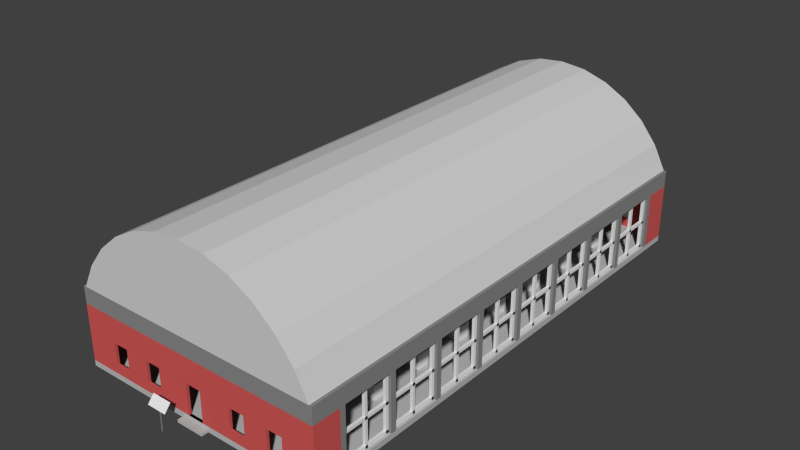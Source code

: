 # Source: gallery.blend  (saved by Blender 2.74.0; exported with 4.5.12 LTS)
import bpy
from mathutils import Matrix  # noqa: F401  (used for matrix-valued properties, if any)

bpy.ops.wm.read_factory_settings(use_empty=True)
scene = bpy.context.scene
scene.name = 'Scene'

# ---- collections
col_collection_1 = bpy.data.collections.new('Collection 1'); scene.collection.children.link(col_collection_1)

# ---- materials (node trees are filled in below, after node groups)
mat_window = bpy.data.materials.new('WINDOW')
mat_window.alpha_threshold = 0.0
mat_window.use_transparent_shadow = False
mat_window.roughness = 0.5
mat_floor = bpy.data.materials.new('FLOOR')
mat_floor.alpha_threshold = 0.0
mat_floor.use_transparent_shadow = False
mat_floor.diffuse_color = (0.4969, 0.4969, 0.4969, 1.0)
mat_floor.roughness = 0.5
mat_dark_wall = bpy.data.materials.new('DARK WALL')
mat_dark_wall.alpha_threshold = 0.0
mat_dark_wall.use_transparent_shadow = False
mat_dark_wall.diffuse_color = (0.2529, 0.2529, 0.2529, 1.0)
mat_dark_wall.roughness = 0.5
mat_white = bpy.data.materials.new('WHITE')
mat_white.alpha_threshold = 0.0
mat_white.use_transparent_shadow = False
mat_white.roughness = 0.5
mat_roof = bpy.data.materials.new('ROOF')
mat_roof.alpha_threshold = 0.0
mat_roof.use_transparent_shadow = False
mat_roof.diffuse_color = (0.6383, 0.6383, 0.6383, 1.0)
mat_roof.roughness = 0.5
mat_brick = bpy.data.materials.new('BRICK')
mat_brick.alpha_threshold = 0.0
mat_brick.use_transparent_shadow = False
mat_brick.diffuse_color = (0.6383, 0.1, 0.09394, 1.0)
mat_brick.roughness = 0.5

# ---- material node trees

# ---- world
world_world = bpy.data.worlds.new('World'); scene.world = world_world
world_world.color = (0.05088, 0.05088, 0.05088)
world_world.use_sun_shadow = False
world_world.sun_shadow_jitter_overblur = 0.0
world_world.cycles.sampling_method = 'MANUAL'
world_world.cycles.sample_map_resolution = 256

# ---- meshes
me_cube_004 = bpy.data.meshes.new('Cube.004')
me_cube_004.from_pydata([(-1.0, -0.05556, -39.0), (-1.0, -0.05556, 1.0), (-1.0, 0.05556, -39.0), (-1.0, 0.05556, 1.0), (1.0, -0.05556, -39.0), (1.0, -0.05556, 1.0), (1.0, 0.05556, -39.0), (1.0, 0.05556, 1.0), (-1.0, -1.0, -1.0), (-1.0, 1.0, -1.0), (1.0, -1.0, -1.0), (1.0, 1.0, -1.0), (-1.0, -1.0, -20.0), (-1.0, -1.0, -18.0), (-1.0, 1.0, -20.0), (-1.0, 1.0, -18.0), (1.0, -1.0, -20.0), (1.0, -1.0, -18.0), (1.0, 1.0, -20.0), (1.0, 1.0, -18.0), (-1.0, -1.0, -39.0), (-1.0, -1.0, -37.0), (-1.0, 1.0, -39.0), (-1.0, 1.0, -37.0), (1.0, -1.0, -39.0), (1.0, -1.0, -37.0), (1.0, 1.0, -39.0), (1.0, 1.0, -37.0), (-1.0, 0.8889, -39.0), (-1.0, 0.8889, 1.0), (-1.0, 1.0, 1.0), (1.0, 0.8889, -39.0), (1.0, 0.8889, 1.0), (1.0, 1.0, 1.0), (-1.0, -1.0, 1.0), (-1.0, -0.8889, -39.0), (-1.0, -0.8889, 1.0), (1.0, -1.0, 1.0), (1.0, -0.8889, -39.0), (1.0, -0.8889, 1.0), (-1.0, -2.278, -39.0), (-1.0, -2.278, 1.0), (-1.0, -2.166, -39.0), (-1.0, -2.166, 1.0), (1.0, -2.278, -39.0), (1.0, -2.278, 1.0), (1.0, -2.166, -39.0), (1.0, -2.166, 1.0), (-1.0, -3.222, -1.0), (-1.0, -1.222, -1.0), (1.0, -3.222, -1.0), (1.0, -1.222, -1.0), (-1.0, -3.222, -20.0), (-1.0, -3.222, -18.0), (-1.0, -1.222, -20.0), (-1.0, -1.222, -18.0), (1.0, -3.222, -20.0), (1.0, -3.222, -18.0), (1.0, -1.222, -20.0), (1.0, -1.222, -18.0), (-1.0, -3.222, -39.0), (-1.0, -3.222, -37.0), (-1.0, -1.222, -39.0), (-1.0, -1.222, -37.0), (1.0, -3.222, -39.0), (1.0, -3.222, -37.0), (1.0, -1.222, -39.0), (1.0, -1.222, -37.0), (-1.0, -1.333, -39.0), (-1.0, -1.333, 1.0), (-1.0, -1.222, 1.0), (1.0, -1.333, -39.0), (1.0, -1.333, 1.0), (1.0, -1.222, 1.0), (-1.0, -3.222, 1.0), (-1.0, -3.111, -39.0), (-1.0, -3.111, 1.0), (1.0, -3.222, 1.0), (1.0, -3.111, -39.0), (1.0, -3.111, 1.0), (-1.0, -4.5, -39.0), (-1.0, -4.5, 1.0), (-1.0, -4.388, -39.0), (-1.0, -4.388, 1.0), (1.0, -4.5, -39.0), (1.0, -4.5, 1.0), (1.0, -4.388, -39.0), (1.0, -4.388, 1.0), (-1.0, -5.444, -1.0), (-1.0, -3.444, -1.0), (1.0, -5.444, -1.0), (1.0, -3.444, -1.0), (-1.0, -5.444, -20.0), (-1.0, -5.444, -18.0), (-1.0, -3.444, -20.0), (-1.0, -3.444, -18.0), (1.0, -5.444, -20.0), (1.0, -5.444, -18.0), (1.0, -3.444, -20.0), (1.0, -3.444, -18.0), (-1.0, -5.444, -39.0), (-1.0, -5.444, -37.0), (-1.0, -3.444, -39.0), (-1.0, -3.444, -37.0), (1.0, -5.444, -39.0), (1.0, -5.444, -37.0), (1.0, -3.444, -39.0), (1.0, -3.444, -37.0), (-1.0, -3.555, -39.0), (-1.0, -3.555, 1.0), (-1.0, -3.444, 1.0), (1.0, -3.555, -39.0), (1.0, -3.555, 1.0), (1.0, -3.444, 1.0), (-1.0, -5.444, 1.0), (-1.0, -5.333, -39.0), (-1.0, -5.333, 1.0), (1.0, -5.444, 1.0), (1.0, -5.333, -39.0), (1.0, -5.333, 1.0), (-1.0, -6.722, -39.0), (-1.0, -6.722, 1.0), (-1.0, -6.61, -39.0), (-1.0, -6.61, 1.0), (1.0, -6.722, -39.0), (1.0, -6.722, 1.0), (1.0, -6.61, -39.0), (1.0, -6.61, 1.0), (-1.0, -7.666, -1.0), (-1.0, -5.666, -1.0), (1.0, -7.666, -1.0), (1.0, -5.666, -1.0), (-1.0, -7.666, -20.0), (-1.0, -7.666, -18.0), (-1.0, -5.666, -20.0), (-1.0, -5.666, -18.0), (1.0, -7.666, -20.0), (1.0, -7.666, -18.0), (1.0, -5.666, -20.0), (1.0, -5.666, -18.0), (-1.0, -7.666, -39.0), (-1.0, -7.666, -37.0), (-1.0, -5.666, -39.0), (-1.0, -5.666, -37.0), (1.0, -7.666, -39.0), (1.0, -7.666, -37.0), (1.0, -5.666, -39.0), (1.0, -5.666, -37.0), (-1.0, -5.777, -39.0), (-1.0, -5.777, 1.0), (-1.0, -5.666, 1.0), (1.0, -5.777, -39.0), (1.0, -5.777, 1.0), (1.0, -5.666, 1.0), (-1.0, -7.666, 1.0), (-1.0, -7.555, -39.0), (-1.0, -7.555, 1.0), (1.0, -7.666, 1.0), (1.0, -7.555, -39.0), (1.0, -7.555, 1.0), (-1.0, -8.944, -39.0), (-1.0, -8.944, 1.0), (-1.0, -8.832, -39.0), (-1.0, -8.832, 1.0), (1.0, -8.944, -39.0), (1.0, -8.944, 1.0), (1.0, -8.832, -39.0), (1.0, -8.832, 1.0), (-1.0, -9.888, -1.0), (-1.0, -7.888, -1.0), (1.0, -9.888, -1.0), (1.0, -7.888, -1.0), (-1.0, -9.888, -20.0), (-1.0, -9.888, -18.0), (-1.0, -7.888, -20.0), (-1.0, -7.888, -18.0), (1.0, -9.888, -20.0), (1.0, -9.888, -18.0), (1.0, -7.888, -20.0), (1.0, -7.888, -18.0), (-1.0, -9.888, -39.0), (-1.0, -9.888, -37.0), (-1.0, -7.888, -39.0), (-1.0, -7.888, -37.0), (1.0, -9.888, -39.0), (1.0, -9.888, -37.0), (1.0, -7.888, -39.0), (1.0, -7.888, -37.0), (-1.0, -7.999, -39.0), (-1.0, -7.999, 1.0), (-1.0, -7.888, 1.0), (1.0, -7.999, -39.0), (1.0, -7.999, 1.0), (1.0, -7.888, 1.0), (-1.0, -9.888, 1.0), (-1.0, -9.777, -39.0), (-1.0, -9.777, 1.0), (1.0, -9.888, 1.0), (1.0, -9.777, -39.0), (1.0, -9.777, 1.0), (-1.0, -11.17, -39.0), (-1.0, -11.17, 1.0), (-1.0, -11.05, -39.0), (-1.0, -11.05, 1.0), (1.0, -11.17, -39.0), (1.0, -11.17, 1.0), (1.0, -11.05, -39.0), (1.0, -11.05, 1.0), (-1.0, -12.11, -1.0), (-1.0, -10.11, -1.0), (1.0, -12.11, -1.0), (1.0, -10.11, -1.0), (-1.0, -12.11, -20.0), (-1.0, -12.11, -18.0), (-1.0, -10.11, -20.0), (-1.0, -10.11, -18.0), (1.0, -12.11, -20.0), (1.0, -12.11, -18.0), (1.0, -10.11, -20.0), (1.0, -10.11, -18.0), (-1.0, -12.11, -39.0), (-1.0, -12.11, -37.0), (-1.0, -10.11, -39.0), (-1.0, -10.11, -37.0), (1.0, -12.11, -39.0), (1.0, -12.11, -37.0), (1.0, -10.11, -39.0), (1.0, -10.11, -37.0), (-1.0, -10.22, -39.0), (-1.0, -10.22, 1.0), (-1.0, -10.11, 1.0), (1.0, -10.22, -39.0), (1.0, -10.22, 1.0), (1.0, -10.11, 1.0), (-1.0, -12.11, 1.0), (-1.0, -12.0, -39.0), (-1.0, -12.0, 1.0), (1.0, -12.11, 1.0), (1.0, -12.0, -39.0), (1.0, -12.0, 1.0), (-1.0, -13.39, -39.0), (-1.0, -13.39, 1.0), (-1.0, -13.28, -39.0), (-1.0, -13.28, 1.0), (1.0, -13.39, -39.0), (1.0, -13.39, 1.0), (1.0, -13.28, -39.0), (1.0, -13.28, 1.0), (-1.0, -14.33, -1.0), (-1.0, -12.33, -1.0), (1.0, -14.33, -1.0), (1.0, -12.33, -1.0), (-1.0, -14.33, -20.0), (-1.0, -14.33, -18.0), (-1.0, -12.33, -20.0), (-1.0, -12.33, -18.0), (1.0, -14.33, -20.0), (1.0, -14.33, -18.0), (1.0, -12.33, -20.0), (1.0, -12.33, -18.0), (-1.0, -14.33, -39.0), (-1.0, -14.33, -37.0), (-1.0, -12.33, -39.0), (-1.0, -12.33, -37.0), (1.0, -14.33, -39.0), (1.0, -14.33, -37.0), (1.0, -12.33, -39.0), (1.0, -12.33, -37.0), (-1.0, -12.44, -39.0), (-1.0, -12.44, 1.0), (-1.0, -12.33, 1.0), (1.0, -12.44, -39.0), (1.0, -12.44, 1.0), (1.0, -12.33, 1.0), (-1.0, -14.33, 1.0), (-1.0, -14.22, -39.0), (-1.0, -14.22, 1.0), (1.0, -14.33, 1.0), (1.0, -14.22, -39.0), (1.0, -14.22, 1.0), (-1.0, -15.61, -39.0), (-1.0, -15.61, 1.0), (-1.0, -15.5, -39.0), (-1.0, -15.5, 1.0), (1.0, -15.61, -39.0), (1.0, -15.61, 1.0), (1.0, -15.5, -39.0), (1.0, -15.5, 1.0), (-1.0, -16.55, -1.0), (-1.0, -14.55, -1.0), (1.0, -16.55, -1.0), (1.0, -14.55, -1.0), (-1.0, -16.55, -20.0), (-1.0, -16.55, -18.0), (-1.0, -14.55, -20.0), (-1.0, -14.55, -18.0), (1.0, -16.55, -20.0), (1.0, -16.55, -18.0), (1.0, -14.55, -20.0), (1.0, -14.55, -18.0), (-1.0, -16.55, -39.0), (-1.0, -16.55, -37.0), (-1.0, -14.55, -39.0), (-1.0, -14.55, -37.0), (1.0, -16.55, -39.0), (1.0, -16.55, -37.0), (1.0, -14.55, -39.0), (1.0, -14.55, -37.0), (-1.0, -14.67, -39.0), (-1.0, -14.67, 1.0), (-1.0, -14.55, 1.0), (1.0, -14.67, -39.0), (1.0, -14.67, 1.0), (1.0, -14.55, 1.0), (-1.0, -16.55, 1.0), (-1.0, -16.44, -39.0), (-1.0, -16.44, 1.0), (1.0, -16.55, 1.0), (1.0, -16.44, -39.0), (1.0, -16.44, 1.0)], [], [(1, 3, 2, 0), (3, 7, 6, 2), (7, 5, 4, 6), (5, 1, 0, 4), (0, 2, 6, 4), (5, 7, 3, 1), (8, 9, 11, 10), (13, 15, 14, 12), (15, 19, 18, 14), (19, 17, 16, 18), (17, 13, 12, 16), (12, 14, 18, 16), (17, 19, 15, 13), (21, 23, 22, 20), (23, 27, 26, 22), (27, 25, 24, 26), (25, 21, 20, 24), (20, 22, 26, 24), (25, 27, 23, 21), (32, 29, 28, 31), (32, 33, 30, 29), (36, 39, 38, 35), (37, 39, 36, 34), (34, 30, 9, 8), (30, 33, 11, 9), (33, 37, 10, 11), (37, 34, 8, 10), (37, 33, 30, 34), (29, 30, 22, 28), (30, 33, 26, 22), (33, 32, 31, 26), (28, 22, 26, 31), (34, 36, 35, 20), (39, 37, 24, 38), (37, 34, 20, 24), (20, 35, 38, 24), (41, 43, 42, 40), (43, 47, 46, 42), (47, 45, 44, 46), (45, 41, 40, 44), (40, 42, 46, 44), (45, 47, 43, 41), (48, 49, 51, 50), (53, 55, 54, 52), (55, 59, 58, 54), (59, 57, 56, 58), (57, 53, 52, 56), (52, 54, 58, 56), (57, 59, 55, 53), (61, 63, 62, 60), (63, 67, 66, 62), (67, 65, 64, 66), (65, 61, 60, 64), (60, 62, 66, 64), (65, 67, 63, 61), (72, 69, 68, 71), (72, 73, 70, 69), (76, 79, 78, 75), (77, 79, 76, 74), (74, 70, 49, 48), (70, 73, 51, 49), (73, 77, 50, 51), (77, 74, 48, 50), (77, 73, 70, 74), (69, 70, 62, 68), (70, 73, 66, 62), (73, 72, 71, 66), (68, 62, 66, 71), (74, 76, 75, 60), (79, 77, 64, 78), (77, 74, 60, 64), (60, 75, 78, 64), (81, 83, 82, 80), (83, 87, 86, 82), (87, 85, 84, 86), (85, 81, 80, 84), (80, 82, 86, 84), (85, 87, 83, 81), (88, 89, 91, 90), (93, 95, 94, 92), (95, 99, 98, 94), (99, 97, 96, 98), (97, 93, 92, 96), (92, 94, 98, 96), (97, 99, 95, 93), (101, 103, 102, 100), (103, 107, 106, 102), (107, 105, 104, 106), (105, 101, 100, 104), (100, 102, 106, 104), (105, 107, 103, 101), (112, 109, 108, 111), (112, 113, 110, 109), (116, 119, 118, 115), (117, 119, 116, 114), (114, 110, 89, 88), (110, 113, 91, 89), (113, 117, 90, 91), (117, 114, 88, 90), (117, 113, 110, 114), (109, 110, 102, 108), (110, 113, 106, 102), (113, 112, 111, 106), (108, 102, 106, 111), (114, 116, 115, 100), (119, 117, 104, 118), (117, 114, 100, 104), (100, 115, 118, 104), (121, 123, 122, 120), (123, 127, 126, 122), (127, 125, 124, 126), (125, 121, 120, 124), (120, 122, 126, 124), (125, 127, 123, 121), (128, 129, 131, 130), (133, 135, 134, 132), (135, 139, 138, 134), (139, 137, 136, 138), (137, 133, 132, 136), (132, 134, 138, 136), (137, 139, 135, 133), (141, 143, 142, 140), (143, 147, 146, 142), (147, 145, 144, 146), (145, 141, 140, 144), (140, 142, 146, 144), (145, 147, 143, 141), (152, 149, 148, 151), (152, 153, 150, 149), (156, 159, 158, 155), (157, 159, 156, 154), (154, 150, 129, 128), (150, 153, 131, 129), (153, 157, 130, 131), (157, 154, 128, 130), (157, 153, 150, 154), (149, 150, 142, 148), (150, 153, 146, 142), (153, 152, 151, 146), (148, 142, 146, 151), (154, 156, 155, 140), (159, 157, 144, 158), (157, 154, 140, 144), (140, 155, 158, 144), (161, 163, 162, 160), (163, 167, 166, 162), (167, 165, 164, 166), (165, 161, 160, 164), (160, 162, 166, 164), (165, 167, 163, 161), (168, 169, 171, 170), (173, 175, 174, 172), (175, 179, 178, 174), (179, 177, 176, 178), (177, 173, 172, 176), (172, 174, 178, 176), (177, 179, 175, 173), (181, 183, 182, 180), (183, 187, 186, 182), (187, 185, 184, 186), (185, 181, 180, 184), (180, 182, 186, 184), (185, 187, 183, 181), (192, 189, 188, 191), (192, 193, 190, 189), (196, 199, 198, 195), (197, 199, 196, 194), (194, 190, 169, 168), (190, 193, 171, 169), (193, 197, 170, 171), (197, 194, 168, 170), (197, 193, 190, 194), (189, 190, 182, 188), (190, 193, 186, 182), (193, 192, 191, 186), (188, 182, 186, 191), (194, 196, 195, 180), (199, 197, 184, 198), (197, 194, 180, 184), (180, 195, 198, 184), (201, 203, 202, 200), (203, 207, 206, 202), (207, 205, 204, 206), (205, 201, 200, 204), (200, 202, 206, 204), (205, 207, 203, 201), (208, 209, 211, 210), (213, 215, 214, 212), (215, 219, 218, 214), (219, 217, 216, 218), (217, 213, 212, 216), (212, 214, 218, 216), (217, 219, 215, 213), (221, 223, 222, 220), (223, 227, 226, 222), (227, 225, 224, 226), (225, 221, 220, 224), (220, 222, 226, 224), (225, 227, 223, 221), (232, 229, 228, 231), (232, 233, 230, 229), (236, 239, 238, 235), (237, 239, 236, 234), (234, 230, 209, 208), (230, 233, 211, 209), (233, 237, 210, 211), (237, 234, 208, 210), (237, 233, 230, 234), (229, 230, 222, 228), (230, 233, 226, 222), (233, 232, 231, 226), (228, 222, 226, 231), (234, 236, 235, 220), (239, 237, 224, 238), (237, 234, 220, 224), (220, 235, 238, 224), (241, 243, 242, 240), (243, 247, 246, 242), (247, 245, 244, 246), (245, 241, 240, 244), (240, 242, 246, 244), (245, 247, 243, 241), (248, 249, 251, 250), (253, 255, 254, 252), (255, 259, 258, 254), (259, 257, 256, 258), (257, 253, 252, 256), (252, 254, 258, 256), (257, 259, 255, 253), (261, 263, 262, 260), (263, 267, 266, 262), (267, 265, 264, 266), (265, 261, 260, 264), (260, 262, 266, 264), (265, 267, 263, 261), (272, 269, 268, 271), (272, 273, 270, 269), (276, 279, 278, 275), (277, 279, 276, 274), (274, 270, 249, 248), (270, 273, 251, 249), (273, 277, 250, 251), (277, 274, 248, 250), (277, 273, 270, 274), (269, 270, 262, 268), (270, 273, 266, 262), (273, 272, 271, 266), (268, 262, 266, 271), (274, 276, 275, 260), (279, 277, 264, 278), (277, 274, 260, 264), (260, 275, 278, 264), (281, 283, 282, 280), (283, 287, 286, 282), (287, 285, 284, 286), (285, 281, 280, 284), (280, 282, 286, 284), (285, 287, 283, 281), (288, 289, 291, 290), (293, 295, 294, 292), (295, 299, 298, 294), (299, 297, 296, 298), (297, 293, 292, 296), (292, 294, 298, 296), (297, 299, 295, 293), (301, 303, 302, 300), (303, 307, 306, 302), (307, 305, 304, 306), (305, 301, 300, 304), (300, 302, 306, 304), (305, 307, 303, 301), (312, 309, 308, 311), (312, 313, 310, 309), (316, 319, 318, 315), (317, 319, 316, 314), (314, 310, 289, 288), (310, 313, 291, 289), (313, 317, 290, 291), (317, 314, 288, 290), (317, 313, 310, 314), (309, 310, 302, 308), (310, 313, 306, 302), (313, 312, 311, 306), (308, 302, 306, 311), (314, 316, 315, 300), (319, 317, 304, 318), (317, 314, 300, 304), (300, 315, 318, 304)])
me_cube_004.materials.append(mat_window)
me_cube_004.use_remesh_preserve_volume = False
me_cube_004.use_remesh_preserve_attributes = False
me_cube_004.use_mirror_vertex_groups = False
me_cube_004.update()
me_cube_003 = bpy.data.meshes.new('Cube.003')
me_cube_003.from_pydata([(-1.0, -1.0, -1.0), (-1.0, -1.0, 1.0), (-1.0, 1.0, -1.0), (-1.0, 1.0, 1.0), (1.0, -1.0, -1.0), (1.0, -1.0, 1.0), (1.0, 1.0, -1.0), (1.0, 1.0, 1.0)], [], [(1, 3, 2, 0), (3, 7, 6, 2), (7, 5, 4, 6), (5, 1, 0, 4), (0, 2, 6, 4), (5, 7, 3, 1)])
me_cube_003.materials.append(mat_floor)
me_cube_003.use_remesh_preserve_volume = False
me_cube_003.use_remesh_preserve_attributes = False
me_cube_003.use_mirror_vertex_groups = False
me_cube_003.update()
me_cube_002 = bpy.data.meshes.new('Cube.002')
me_cube_002.from_pydata([(-1.0, -1.0, -1.0), (-1.0, -1.0, 1.0), (-1.0, 1.0, -1.0), (-1.0, 1.0, 1.0), (1.0, -1.0, -1.0), (1.0, -1.0, 1.0), (1.0, 1.0, -1.0), (1.0, 1.0, 1.0)], [], [(1, 3, 2, 0), (3, 7, 6, 2), (7, 5, 4, 6), (5, 1, 0, 4), (0, 2, 6, 4), (5, 7, 3, 1)])
me_cube_002.materials.append(mat_floor)
me_cube_002.use_remesh_preserve_volume = False
me_cube_002.use_remesh_preserve_attributes = False
me_cube_002.use_mirror_vertex_groups = False
me_cube_002.update()
me_cube = bpy.data.meshes.new('Cube')
me_cube.from_pydata([(-28.8, -8.95, 0.6178), (-28.8, -9.563, 0.6307), (-28.8, 9.563, 1.169), (-28.8, 8.95, 1.182), (28.8, -8.95, 0.6178), (28.8, -9.562, 0.6307), (28.8, 9.563, 1.169), (28.8, 8.95, 1.182), (-1.0, 1.0, 0.9142), (-1.0, 1.0, -1.0), (-1.0, -0.9999, -1.0), (-1.0, -0.9999, 0.8547), (1.0, 1.0, 0.9142), (1.0, 1.0, -1.0), (1.0, -0.9999, -1.0), (1.0, -0.9999, 0.8547)], [], [(1, 3, 2, 0), (3, 7, 6, 2), (7, 5, 4, 6), (5, 1, 0, 4), (0, 2, 6, 4), (5, 7, 3, 1), (8, 9, 10, 11), (12, 13, 9, 8), (10, 9, 13, 14), (11, 10, 14, 15), (15, 14, 13, 12), (8, 11, 15, 12)])
me_cube.polygons.foreach_set('material_index', [1, 1, 1, 1, 1, 1, 0, 0, 0, 0, 0, 0])
me_cube.materials.append(mat_dark_wall)
me_cube.materials.append(mat_white)
me_cube.use_remesh_preserve_volume = False
me_cube.use_remesh_preserve_attributes = False
me_cube.use_mirror_vertex_groups = False
me_cube.update()
me_cube_001 = bpy.data.meshes.new('Cube.001')
me_cube_001.from_pydata([(-1.0, -1.0, -1.0), (-1.0, -1.0, 1.0), (-1.0, 1.0, -1.0), (-1.0, 1.0, 1.0), (1.0, -1.0, -1.0), (1.0, -1.0, 1.0), (1.0, 1.0, -1.0), (1.0, 1.0, 1.0)], [], [(1, 3, 2, 0), (3, 7, 6, 2), (7, 5, 4, 6), (5, 1, 0, 4), (0, 2, 6, 4), (5, 7, 3, 1)])
me_cube_001.materials.append(mat_floor)
me_cube_001.use_remesh_preserve_volume = False
me_cube_001.use_remesh_preserve_attributes = False
me_cube_001.use_mirror_vertex_groups = False
me_cube_001.update()
me_cylinder = bpy.data.meshes.new('Cylinder')
me_cylinder.from_pydata([(0.0, 1.0, -1.0), (0.0, 1.0, 1.0), (0.1951, 0.9808, -1.0), (0.1951, 0.9808, 1.0), (0.3827, 0.9239, -1.0), (0.3827, 0.9239, 1.0), (0.5556, 0.8315, -1.0), (0.5556, 0.8315, 1.0), (0.7071, 0.7071, -1.0), (0.7071, 0.7071, 1.0), (0.8315, 0.5556, -1.0), (0.8315, 0.5556, 1.0), (0.9239, 0.3827, -1.0), (0.9239, 0.3827, 1.0), (-0.9239, 0.3827, -1.0), (-0.9239, 0.3827, 1.0), (-0.8315, 0.5556, -1.0), (-0.8315, 0.5556, 1.0), (-0.7071, 0.7071, -1.0), (-0.7071, 0.7071, 1.0), (-0.5556, 0.8315, -1.0), (-0.5556, 0.8315, 1.0), (-0.3827, 0.9239, -1.0), (-0.3827, 0.9239, 1.0), (-0.1951, 0.9808, -1.0), (-0.1951, 0.9808, 1.0)], [], [(0, 1, 3, 2), (2, 3, 5, 4), (4, 5, 7, 6), (6, 7, 9, 8), (8, 9, 11, 10), (10, 11, 13, 12), (14, 15, 17, 16), (16, 17, 19, 18), (18, 19, 21, 20), (20, 21, 23, 22), (24, 25, 1, 0), (22, 23, 25, 24), (0, 2, 4, 6, 8, 10, 12, 14, 16, 18, 20, 22, 24), (17, 15, 13, 11, 9, 7, 5, 3, 1, 25, 23, 21, 19), (12, 13, 15, 14)])
me_cylinder.materials.append(mat_roof)
me_cylinder.use_remesh_preserve_volume = False
me_cylinder.use_remesh_preserve_attributes = False
me_cylinder.use_mirror_vertex_groups = False
me_cylinder.update()
me_cube_025 = bpy.data.meshes.new('Cube.025')
me_cube_025.from_pydata([(-1.0, -1.0, -1.0), (-1.0, -1.0, 1.0), (-1.0, 1.0, -1.0), (-1.0, 1.0, 1.0), (1.0, -1.0, -1.0), (1.0, -1.0, 1.0), (1.0, 1.0, -1.0), (1.0, 1.0, 1.0)], [], [(1, 3, 2, 0), (3, 7, 6, 2), (7, 5, 4, 6), (5, 1, 0, 4), (0, 2, 6, 4), (5, 7, 3, 1)])
me_cube_025.materials.append(mat_dark_wall)
me_cube_025.use_remesh_preserve_volume = False
me_cube_025.use_remesh_preserve_attributes = False
me_cube_025.use_mirror_vertex_groups = False
me_cube_025.update()
me_cube_024 = bpy.data.meshes.new('Cube.024')
me_cube_024.from_pydata([(-0.625, -1.0, -0.25), (-0.625, -1.0, -0.75), (-0.4375, -1.0, -0.75), (-0.4375, -1.0, -0.3125), (-0.75, -1.0, -0.75), (-0.75, -1.0, -0.125), (-0.625, -1.0, -0.125), (-0.4375, -1.0, -0.25), (-1.0, -1.0, 0.2455), (-1.0, -1.0, -1.0), (-0.0625, -1.0, -1.0), (-0.0625, -1.0, -0.3125), (-0.3125, -1.0, -0.625), (-0.3125, -1.0, -0.75), (-0.625, 1.0, -0.125), (-0.625, 1.0, -0.75), (-0.4375, 1.0, -0.75), (-0.4375, 1.0, -0.125), (-0.4375, -1.0, -0.125), (-0.3125, 1.0, -0.75), (-0.375, 1.0, -0.75), (-0.75, 1.0, -0.75), (-0.75, 1.0, -0.125), (-1.0, -1.0, 0.6), (-0.3125, -1.0, -0.125), (-0.0625, -1.0, -0.125), (0.0625, -1.0, -0.125), (0.0625, -1.0, -1.0), (1.0, -1.0, -1.0), (1.0, -1.0, -0.875), (0.75, -1.0, -0.75), (0.625, -1.0, -0.75), (0.625, -1.0, -0.4375), (0.4375, -1.0, -0.5), (0.4375, -1.0, -0.75), (0.3125, -1.0, -0.75), (0.3125, -1.0, -0.125), (0.4375, -1.0, -0.125), (0.4375, -1.0, -0.375), (0.625, -1.0, -0.375), (0.625, -1.0, -0.125), (0.75, -1.0, -0.125), (1.0, -1.0, -0.25), (1.0, -1.0, 0.6), (-1.0, 1.0, 0.6), (-1.0, 1.0, 0.1365), (-1.0, 1.0, 0.0002621), (-1.0, 1.0, -1.0), (-0.125, 1.0, -1.0), (-0.0625, 1.0, -1.0), (-0.0625, 1.0, -0.125), (-0.3125, 1.0, -0.125), (1.0, 1.0, 0.6), (1.0, 1.0, -0.25), (0.75, 1.0, -0.25), (0.75, 1.0, -0.125), (0.625, 1.0, -0.125), (0.625, 1.0, -0.5), (0.4375, 1.0, -0.4375), (0.4375, 1.0, -0.125), (0.3125, 1.0, -0.125), (0.3125, 1.0, -0.6875), (0.25, 1.0, -1.0), (0.0625, 1.0, -1.0), (0.0625, 1.0, -0.125), (1.0, 1.0, -1.0), (0.75, 1.0, -0.75), (0.625, 1.0, -0.75), (0.4375, 1.0, -0.75), (0.3125, 1.0, -0.75), (-0.0625, -1.0, -1.0), (-0.0625, 1.0, -1.0), (0.0625, 1.0, -1.0), (0.0625, -1.0, -1.0)], [], [(0, 1, 2, 3), (2, 1, 4, 5, 6, 0, 3, 7, 8, 9, 10, 11, 12, 13), (1, 0, 6, 14, 15), (3, 2, 16, 17, 18, 7), (2, 13, 19, 20, 16), (21, 4, 1, 15), (5, 4, 21, 22), (22, 14, 6, 5), (23, 8, 7, 18, 24, 12, 11, 25, 26, 27, 28, 29, 30, 31, 32, 33, 34, 35, 36, 37, 38, 39, 40, 41, 42, 43), (44, 45, 46, 47, 9, 8, 23), (9, 47, 48, 49, 10), (10, 49, 50, 25, 11), (24, 51, 19, 13, 12), (52, 53, 54, 55, 56, 57, 58, 59, 60, 61, 62, 63, 64, 50, 17, 16, 20, 48, 47, 46, 22, 21, 15, 14, 45, 44), (51, 24, 18, 17), (50, 49, 48, 20, 19, 51, 17), (22, 46, 45, 14), (25, 50, 64, 26), (26, 64, 63, 27), (63, 62, 65, 28, 27), (43, 42, 29, 28, 65, 53, 52), (30, 29, 42, 41), (30, 66, 67, 31), (67, 57, 56, 40, 39, 32, 31), (33, 32, 39, 38), (59, 58, 68, 34, 33, 38, 37), (68, 69, 35, 34), (60, 36, 35, 69, 61), (36, 60, 59, 37), (41, 40, 56, 55), (67, 66, 54, 53, 65, 62, 61, 69, 68, 58, 57), (54, 66, 30, 41, 55), (52, 44, 23, 43), (70, 71, 72, 73)])
me_cube_024.materials.append(mat_brick)
me_cube_024.use_remesh_preserve_volume = False
me_cube_024.use_remesh_preserve_attributes = False
me_cube_024.use_mirror_vertex_groups = False
me_cube_024.update()
me_cube_023 = bpy.data.meshes.new('Cube.023')
me_cube_023.from_pydata([(-1.0, -1.0, -1.0), (-1.0, -1.0, 1.0), (-1.0, 1.0, -1.0), (-1.0, 1.0, 1.0), (1.0, -1.0, -1.0), (1.0, -1.0, 1.0), (1.0, 1.0, -1.0), (1.0, 1.0, 1.0)], [], [(1, 3, 2, 0), (3, 7, 6, 2), (7, 5, 4, 6), (5, 1, 0, 4), (0, 2, 6, 4), (5, 7, 3, 1)])
me_cube_023.materials.append(mat_brick)
me_cube_023.use_remesh_preserve_volume = False
me_cube_023.use_remesh_preserve_attributes = False
me_cube_023.use_mirror_vertex_groups = False
me_cube_023.update()
me_cube_022 = bpy.data.meshes.new('Cube.022')
me_cube_022.from_pydata([(-1.0, -1.0, -1.0), (-1.0, -1.0, 1.0), (-1.0, 1.0, -1.0), (-1.0, 1.0, 1.0), (1.0, -1.0, -1.0), (1.0, -1.0, 1.0), (1.0, 1.0, -1.0), (1.0, 1.0, 1.0)], [], [(1, 3, 2, 0), (3, 7, 6, 2), (7, 5, 4, 6), (5, 1, 0, 4), (0, 2, 6, 4), (5, 7, 3, 1)])
me_cube_022.materials.append(mat_dark_wall)
me_cube_022.use_remesh_preserve_volume = False
me_cube_022.use_remesh_preserve_attributes = False
me_cube_022.use_mirror_vertex_groups = False
me_cube_022.update()
me_cube_020 = bpy.data.meshes.new('Cube.020')
me_cube_020.from_pydata([(-179.0, -0.05556, -39.0), (-179.0, -0.05556, 1.0), (-179.0, 0.05556, -39.0), (-179.0, 0.05556, 1.0), (-177.0, -0.05556, -39.0), (-177.0, -0.05556, 1.0), (-177.0, 0.05556, -39.0), (-177.0, 0.05556, 1.0), (-179.0, -1.0, -1.0), (-179.0, 1.0, -1.0), (-177.0, -1.0, -1.0), (-177.0, 1.0, -1.0), (-179.0, -1.0, -20.0), (-179.0, -1.0, -18.0), (-179.0, 1.0, -20.0), (-179.0, 1.0, -18.0), (-177.0, -1.0, -20.0), (-177.0, -1.0, -18.0), (-177.0, 1.0, -20.0), (-177.0, 1.0, -18.0), (-179.0, -1.0, -39.0), (-179.0, -1.0, -37.0), (-179.0, 1.0, -39.0), (-179.0, 1.0, -37.0), (-177.0, -1.0, -39.0), (-177.0, -1.0, -37.0), (-177.0, 1.0, -39.0), (-177.0, 1.0, -37.0), (-179.0, 0.8889, -39.0), (-179.0, 0.8889, 1.0), (-179.0, 1.0, 1.0), (-177.0, 0.8889, -39.0), (-177.0, 0.8889, 1.0), (-177.0, 1.0, 1.0), (-179.0, -1.0, 1.0), (-179.0, -0.8889, -39.0), (-179.0, -0.8889, 1.0), (-177.0, -1.0, 1.0), (-177.0, -0.8889, -39.0), (-177.0, -0.8889, 1.0), (-179.0, -2.278, -39.0), (-179.0, -2.278, 1.0), (-179.0, -2.166, -39.0), (-179.0, -2.166, 1.0), (-177.0, -2.278, -39.0), (-177.0, -2.278, 1.0), (-177.0, -2.166, -39.0), (-177.0, -2.166, 1.0), (-179.0, -3.222, -1.0), (-179.0, -1.222, -1.0), (-177.0, -3.222, -1.0), (-177.0, -1.222, -1.0), (-179.0, -3.222, -20.0), (-179.0, -3.222, -18.0), (-179.0, -1.222, -20.0), (-179.0, -1.222, -18.0), (-177.0, -3.222, -20.0), (-177.0, -3.222, -18.0), (-177.0, -1.222, -20.0), (-177.0, -1.222, -18.0), (-179.0, -3.222, -39.0), (-179.0, -3.222, -37.0), (-179.0, -1.222, -39.0), (-179.0, -1.222, -37.0), (-177.0, -3.222, -39.0), (-177.0, -3.222, -37.0), (-177.0, -1.222, -39.0), (-177.0, -1.222, -37.0), (-179.0, -1.333, -39.0), (-179.0, -1.333, 1.0), (-179.0, -1.222, 1.0), (-177.0, -1.333, -39.0), (-177.0, -1.333, 1.0), (-177.0, -1.222, 1.0), (-179.0, -3.222, 1.0), (-179.0, -3.111, -39.0), (-179.0, -3.111, 1.0), (-177.0, -3.222, 1.0), (-177.0, -3.111, -39.0), (-177.0, -3.111, 1.0), (-179.0, -4.5, -39.0), (-179.0, -4.5, 1.0), (-179.0, -4.388, -39.0), (-179.0, -4.388, 1.0), (-177.0, -4.5, -39.0), (-177.0, -4.5, 1.0), (-177.0, -4.388, -39.0), (-177.0, -4.388, 1.0), (-179.0, -5.444, -1.0), (-179.0, -3.444, -1.0), (-177.0, -5.444, -1.0), (-177.0, -3.444, -1.0), (-179.0, -5.444, -20.0), (-179.0, -5.444, -18.0), (-179.0, -3.444, -20.0), (-179.0, -3.444, -18.0), (-177.0, -5.444, -20.0), (-177.0, -5.444, -18.0), (-177.0, -3.444, -20.0), (-177.0, -3.444, -18.0), (-179.0, -5.444, -39.0), (-179.0, -5.444, -37.0), (-179.0, -3.444, -39.0), (-179.0, -3.444, -37.0), (-177.0, -5.444, -39.0), (-177.0, -5.444, -37.0), (-177.0, -3.444, -39.0), (-177.0, -3.444, -37.0), (-179.0, -3.555, -39.0), (-179.0, -3.555, 1.0), (-179.0, -3.444, 1.0), (-177.0, -3.555, -39.0), (-177.0, -3.555, 1.0), (-177.0, -3.444, 1.0), (-179.0, -5.444, 1.0), (-179.0, -5.333, -39.0), (-179.0, -5.333, 1.0), (-177.0, -5.444, 1.0), (-177.0, -5.333, -39.0), (-177.0, -5.333, 1.0), (-179.0, -6.722, -39.0), (-179.0, -6.722, 1.0), (-179.0, -6.61, -39.0), (-179.0, -6.61, 1.0), (-177.0, -6.722, -39.0), (-177.0, -6.722, 1.0), (-177.0, -6.61, -39.0), (-177.0, -6.61, 1.0), (-179.0, -7.666, -1.0), (-179.0, -5.666, -1.0), (-177.0, -7.666, -1.0), (-177.0, -5.666, -1.0), (-179.0, -7.666, -20.0), (-179.0, -7.666, -18.0), (-179.0, -5.666, -20.0), (-179.0, -5.666, -18.0), (-177.0, -7.666, -20.0), (-177.0, -7.666, -18.0), (-177.0, -5.666, -20.0), (-177.0, -5.666, -18.0), (-179.0, -7.666, -39.0), (-179.0, -7.666, -37.0), (-179.0, -5.666, -39.0), (-179.0, -5.666, -37.0), (-177.0, -7.666, -39.0), (-177.0, -7.666, -37.0), (-177.0, -5.666, -39.0), (-177.0, -5.666, -37.0), (-179.0, -5.777, -39.0), (-179.0, -5.777, 1.0), (-179.0, -5.666, 1.0), (-177.0, -5.777, -39.0), (-177.0, -5.777, 1.0), (-177.0, -5.666, 1.0), (-179.0, -7.666, 1.0), (-179.0, -7.555, -39.0), (-179.0, -7.555, 1.0), (-177.0, -7.666, 1.0), (-177.0, -7.555, -39.0), (-177.0, -7.555, 1.0), (-179.0, -8.944, -39.0), (-179.0, -8.944, 1.0), (-179.0, -8.832, -39.0), (-179.0, -8.832, 1.0), (-177.0, -8.944, -39.0), (-177.0, -8.944, 1.0), (-177.0, -8.832, -39.0), (-177.0, -8.832, 1.0), (-179.0, -9.888, -1.0), (-179.0, -7.888, -1.0), (-177.0, -9.888, -1.0), (-177.0, -7.888, -1.0), (-179.0, -9.888, -20.0), (-179.0, -9.888, -18.0), (-179.0, -7.888, -20.0), (-179.0, -7.888, -18.0), (-177.0, -9.888, -20.0), (-177.0, -9.888, -18.0), (-177.0, -7.888, -20.0), (-177.0, -7.888, -18.0), (-179.0, -9.888, -39.0), (-179.0, -9.888, -37.0), (-179.0, -7.888, -39.0), (-179.0, -7.888, -37.0), (-177.0, -9.888, -39.0), (-177.0, -9.888, -37.0), (-177.0, -7.888, -39.0), (-177.0, -7.888, -37.0), (-179.0, -7.999, -39.0), (-179.0, -7.999, 1.0), (-179.0, -7.888, 1.0), (-177.0, -7.999, -39.0), (-177.0, -7.999, 1.0), (-177.0, -7.888, 1.0), (-179.0, -9.888, 1.0), (-179.0, -9.777, -39.0), (-179.0, -9.777, 1.0), (-177.0, -9.888, 1.0), (-177.0, -9.777, -39.0), (-177.0, -9.777, 1.0), (-179.0, -11.17, -39.0), (-179.0, -11.17, 1.0), (-179.0, -11.05, -39.0), (-179.0, -11.05, 1.0), (-177.0, -11.17, -39.0), (-177.0, -11.17, 1.0), (-177.0, -11.05, -39.0), (-177.0, -11.05, 1.0), (-179.0, -12.11, -1.0), (-179.0, -10.11, -1.0), (-177.0, -12.11, -1.0), (-177.0, -10.11, -1.0), (-179.0, -12.11, -20.0), (-179.0, -12.11, -18.0), (-179.0, -10.11, -20.0), (-179.0, -10.11, -18.0), (-177.0, -12.11, -20.0), (-177.0, -12.11, -18.0), (-177.0, -10.11, -20.0), (-177.0, -10.11, -18.0), (-179.0, -12.11, -39.0), (-179.0, -12.11, -37.0), (-179.0, -10.11, -39.0), (-179.0, -10.11, -37.0), (-177.0, -12.11, -39.0), (-177.0, -12.11, -37.0), (-177.0, -10.11, -39.0), (-177.0, -10.11, -37.0), (-179.0, -10.22, -39.0), (-179.0, -10.22, 1.0), (-179.0, -10.11, 1.0), (-177.0, -10.22, -39.0), (-177.0, -10.22, 1.0), (-177.0, -10.11, 1.0), (-179.0, -12.11, 1.0), (-179.0, -12.0, -39.0), (-179.0, -12.0, 1.0), (-177.0, -12.11, 1.0), (-177.0, -12.0, -39.0), (-177.0, -12.0, 1.0), (-179.0, -13.39, -39.0), (-179.0, -13.39, 1.0), (-179.0, -13.28, -39.0), (-179.0, -13.28, 1.0), (-177.0, -13.39, -39.0), (-177.0, -13.39, 1.0), (-177.0, -13.28, -39.0), (-177.0, -13.28, 1.0), (-179.0, -14.33, -1.0), (-179.0, -12.33, -1.0), (-177.0, -14.33, -1.0), (-177.0, -12.33, -1.0), (-179.0, -14.33, -20.0), (-179.0, -14.33, -18.0), (-179.0, -12.33, -20.0), (-179.0, -12.33, -18.0), (-177.0, -14.33, -20.0), (-177.0, -14.33, -18.0), (-177.0, -12.33, -20.0), (-177.0, -12.33, -18.0), (-179.0, -14.33, -39.0), (-179.0, -14.33, -37.0), (-179.0, -12.33, -39.0), (-179.0, -12.33, -37.0), (-177.0, -14.33, -39.0), (-177.0, -14.33, -37.0), (-177.0, -12.33, -39.0), (-177.0, -12.33, -37.0), (-179.0, -12.44, -39.0), (-179.0, -12.44, 1.0), (-179.0, -12.33, 1.0), (-177.0, -12.44, -39.0), (-177.0, -12.44, 1.0), (-177.0, -12.33, 1.0), (-179.0, -14.33, 1.0), (-179.0, -14.22, -39.0), (-179.0, -14.22, 1.0), (-177.0, -14.33, 1.0), (-177.0, -14.22, -39.0), (-177.0, -14.22, 1.0), (-179.0, -15.61, -39.0), (-179.0, -15.61, 1.0), (-179.0, -15.5, -39.0), (-179.0, -15.5, 1.0), (-177.0, -15.61, -39.0), (-177.0, -15.61, 1.0), (-177.0, -15.5, -39.0), (-177.0, -15.5, 1.0), (-179.0, -16.55, -1.0), (-179.0, -14.55, -1.0), (-177.0, -16.55, -1.0), (-177.0, -14.55, -1.0), (-179.0, -16.55, -20.0), (-179.0, -16.55, -18.0), (-179.0, -14.55, -20.0), (-179.0, -14.55, -18.0), (-177.0, -16.55, -20.0), (-177.0, -16.55, -18.0), (-177.0, -14.55, -20.0), (-177.0, -14.55, -18.0), (-179.0, -16.55, -39.0), (-179.0, -16.55, -37.0), (-179.0, -14.55, -39.0), (-179.0, -14.55, -37.0), (-177.0, -16.55, -39.0), (-177.0, -16.55, -37.0), (-177.0, -14.55, -39.0), (-177.0, -14.55, -37.0), (-179.0, -14.67, -39.0), (-179.0, -14.67, 1.0), (-179.0, -14.55, 1.0), (-177.0, -14.67, -39.0), (-177.0, -14.67, 1.0), (-177.0, -14.55, 1.0), (-179.0, -16.55, 1.0), (-179.0, -16.44, -39.0), (-179.0, -16.44, 1.0), (-177.0, -16.55, 1.0), (-177.0, -16.44, -39.0), (-177.0, -16.44, 1.0)], [], [(1, 3, 2, 0), (3, 7, 6, 2), (7, 5, 4, 6), (5, 1, 0, 4), (0, 2, 6, 4), (5, 7, 3, 1), (8, 9, 11, 10), (13, 15, 14, 12), (15, 19, 18, 14), (19, 17, 16, 18), (17, 13, 12, 16), (12, 14, 18, 16), (17, 19, 15, 13), (21, 23, 22, 20), (23, 27, 26, 22), (27, 25, 24, 26), (25, 21, 20, 24), (20, 22, 26, 24), (25, 27, 23, 21), (32, 29, 28, 31), (32, 33, 30, 29), (36, 39, 38, 35), (37, 39, 36, 34), (34, 30, 9, 8), (30, 33, 11, 9), (33, 37, 10, 11), (37, 34, 8, 10), (37, 33, 30, 34), (29, 30, 22, 28), (30, 33, 26, 22), (33, 32, 31, 26), (28, 22, 26, 31), (34, 36, 35, 20), (39, 37, 24, 38), (37, 34, 20, 24), (20, 35, 38, 24), (41, 43, 42, 40), (43, 47, 46, 42), (47, 45, 44, 46), (45, 41, 40, 44), (40, 42, 46, 44), (45, 47, 43, 41), (48, 49, 51, 50), (53, 55, 54, 52), (55, 59, 58, 54), (59, 57, 56, 58), (57, 53, 52, 56), (52, 54, 58, 56), (57, 59, 55, 53), (61, 63, 62, 60), (63, 67, 66, 62), (67, 65, 64, 66), (65, 61, 60, 64), (60, 62, 66, 64), (65, 67, 63, 61), (72, 69, 68, 71), (72, 73, 70, 69), (76, 79, 78, 75), (77, 79, 76, 74), (74, 70, 49, 48), (70, 73, 51, 49), (73, 77, 50, 51), (77, 74, 48, 50), (77, 73, 70, 74), (69, 70, 62, 68), (70, 73, 66, 62), (73, 72, 71, 66), (68, 62, 66, 71), (74, 76, 75, 60), (79, 77, 64, 78), (77, 74, 60, 64), (60, 75, 78, 64), (81, 83, 82, 80), (83, 87, 86, 82), (87, 85, 84, 86), (85, 81, 80, 84), (80, 82, 86, 84), (85, 87, 83, 81), (88, 89, 91, 90), (93, 95, 94, 92), (95, 99, 98, 94), (99, 97, 96, 98), (97, 93, 92, 96), (92, 94, 98, 96), (97, 99, 95, 93), (101, 103, 102, 100), (103, 107, 106, 102), (107, 105, 104, 106), (105, 101, 100, 104), (100, 102, 106, 104), (105, 107, 103, 101), (112, 109, 108, 111), (112, 113, 110, 109), (116, 119, 118, 115), (117, 119, 116, 114), (114, 110, 89, 88), (110, 113, 91, 89), (113, 117, 90, 91), (117, 114, 88, 90), (117, 113, 110, 114), (109, 110, 102, 108), (110, 113, 106, 102), (113, 112, 111, 106), (108, 102, 106, 111), (114, 116, 115, 100), (119, 117, 104, 118), (117, 114, 100, 104), (100, 115, 118, 104), (121, 123, 122, 120), (123, 127, 126, 122), (127, 125, 124, 126), (125, 121, 120, 124), (120, 122, 126, 124), (125, 127, 123, 121), (128, 129, 131, 130), (133, 135, 134, 132), (135, 139, 138, 134), (139, 137, 136, 138), (137, 133, 132, 136), (132, 134, 138, 136), (137, 139, 135, 133), (141, 143, 142, 140), (143, 147, 146, 142), (147, 145, 144, 146), (145, 141, 140, 144), (140, 142, 146, 144), (145, 147, 143, 141), (152, 149, 148, 151), (152, 153, 150, 149), (156, 159, 158, 155), (157, 159, 156, 154), (154, 150, 129, 128), (150, 153, 131, 129), (153, 157, 130, 131), (157, 154, 128, 130), (157, 153, 150, 154), (149, 150, 142, 148), (150, 153, 146, 142), (153, 152, 151, 146), (148, 142, 146, 151), (154, 156, 155, 140), (159, 157, 144, 158), (157, 154, 140, 144), (140, 155, 158, 144), (161, 163, 162, 160), (163, 167, 166, 162), (167, 165, 164, 166), (165, 161, 160, 164), (160, 162, 166, 164), (165, 167, 163, 161), (168, 169, 171, 170), (173, 175, 174, 172), (175, 179, 178, 174), (179, 177, 176, 178), (177, 173, 172, 176), (172, 174, 178, 176), (177, 179, 175, 173), (181, 183, 182, 180), (183, 187, 186, 182), (187, 185, 184, 186), (185, 181, 180, 184), (180, 182, 186, 184), (185, 187, 183, 181), (192, 189, 188, 191), (192, 193, 190, 189), (196, 199, 198, 195), (197, 199, 196, 194), (194, 190, 169, 168), (190, 193, 171, 169), (193, 197, 170, 171), (197, 194, 168, 170), (197, 193, 190, 194), (189, 190, 182, 188), (190, 193, 186, 182), (193, 192, 191, 186), (188, 182, 186, 191), (194, 196, 195, 180), (199, 197, 184, 198), (197, 194, 180, 184), (180, 195, 198, 184), (201, 203, 202, 200), (203, 207, 206, 202), (207, 205, 204, 206), (205, 201, 200, 204), (200, 202, 206, 204), (205, 207, 203, 201), (208, 209, 211, 210), (213, 215, 214, 212), (215, 219, 218, 214), (219, 217, 216, 218), (217, 213, 212, 216), (212, 214, 218, 216), (217, 219, 215, 213), (221, 223, 222, 220), (223, 227, 226, 222), (227, 225, 224, 226), (225, 221, 220, 224), (220, 222, 226, 224), (225, 227, 223, 221), (232, 229, 228, 231), (232, 233, 230, 229), (236, 239, 238, 235), (237, 239, 236, 234), (234, 230, 209, 208), (230, 233, 211, 209), (233, 237, 210, 211), (237, 234, 208, 210), (237, 233, 230, 234), (229, 230, 222, 228), (230, 233, 226, 222), (233, 232, 231, 226), (228, 222, 226, 231), (234, 236, 235, 220), (239, 237, 224, 238), (237, 234, 220, 224), (220, 235, 238, 224), (241, 243, 242, 240), (243, 247, 246, 242), (247, 245, 244, 246), (245, 241, 240, 244), (240, 242, 246, 244), (245, 247, 243, 241), (248, 249, 251, 250), (253, 255, 254, 252), (255, 259, 258, 254), (259, 257, 256, 258), (257, 253, 252, 256), (252, 254, 258, 256), (257, 259, 255, 253), (261, 263, 262, 260), (263, 267, 266, 262), (267, 265, 264, 266), (265, 261, 260, 264), (260, 262, 266, 264), (265, 267, 263, 261), (272, 269, 268, 271), (272, 273, 270, 269), (276, 279, 278, 275), (277, 279, 276, 274), (274, 270, 249, 248), (270, 273, 251, 249), (273, 277, 250, 251), (277, 274, 248, 250), (277, 273, 270, 274), (269, 270, 262, 268), (270, 273, 266, 262), (273, 272, 271, 266), (268, 262, 266, 271), (274, 276, 275, 260), (279, 277, 264, 278), (277, 274, 260, 264), (260, 275, 278, 264), (281, 283, 282, 280), (283, 287, 286, 282), (287, 285, 284, 286), (285, 281, 280, 284), (280, 282, 286, 284), (285, 287, 283, 281), (288, 289, 291, 290), (293, 295, 294, 292), (295, 299, 298, 294), (299, 297, 296, 298), (297, 293, 292, 296), (292, 294, 298, 296), (297, 299, 295, 293), (301, 303, 302, 300), (303, 307, 306, 302), (307, 305, 304, 306), (305, 301, 300, 304), (300, 302, 306, 304), (305, 307, 303, 301), (312, 309, 308, 311), (312, 313, 310, 309), (316, 319, 318, 315), (317, 319, 316, 314), (314, 310, 289, 288), (310, 313, 291, 289), (313, 317, 290, 291), (317, 314, 288, 290), (317, 313, 310, 314), (309, 310, 302, 308), (310, 313, 306, 302), (313, 312, 311, 306), (308, 302, 306, 311), (314, 316, 315, 300), (319, 317, 304, 318), (317, 314, 300, 304), (300, 315, 318, 304)])
me_cube_020.materials.append(mat_window)
me_cube_020.use_remesh_preserve_volume = False
me_cube_020.use_remesh_preserve_attributes = False
me_cube_020.use_mirror_vertex_groups = False
me_cube_020.update()
me_cube_013 = bpy.data.meshes.new('Cube.013')
me_cube_013.from_pydata([(-1.0, -1.0, -1.0), (-1.0, -1.0, 1.0), (-1.0, 1.0, -1.0), (-1.0, 1.0, 1.0), (1.0, -1.0, -1.0), (1.0, -1.0, 1.0), (1.0, 1.0, -1.0), (1.0, 1.0, 1.0)], [], [(1, 3, 2, 0), (3, 7, 6, 2), (7, 5, 4, 6), (5, 1, 0, 4), (0, 2, 6, 4), (5, 7, 3, 1)])
me_cube_013.materials.append(mat_dark_wall)
me_cube_013.use_remesh_preserve_volume = False
me_cube_013.use_remesh_preserve_attributes = False
me_cube_013.use_mirror_vertex_groups = False
me_cube_013.update()
me_cube_012 = bpy.data.meshes.new('Cube.012')
me_cube_012.from_pydata([(-1.0, -1.0, -1.0), (-1.0, -1.0, 1.0), (-1.0, 1.0, -1.0), (-1.0, 1.0, 1.0), (1.0, -1.0, -1.0), (1.0, -1.0, 1.0), (1.0, 1.0, -1.0), (1.0, 1.0, 1.0)], [], [(1, 3, 2, 0), (3, 7, 6, 2), (7, 5, 4, 6), (5, 1, 0, 4), (0, 2, 6, 4), (5, 7, 3, 1)])
me_cube_012.materials.append(mat_dark_wall)
me_cube_012.use_remesh_preserve_volume = False
me_cube_012.use_remesh_preserve_attributes = False
me_cube_012.use_mirror_vertex_groups = False
me_cube_012.update()
me_cube_011 = bpy.data.meshes.new('Cube.011')
me_cube_011.from_pydata([(-1.0, -1.0, -1.0), (-1.0, -1.0, 1.0), (-1.0, 1.0, -1.0), (-1.0, 1.0, 1.0), (1.0, -1.0, -1.0), (1.0, -1.0, 1.0), (1.0, 1.0, -1.0), (1.0, 1.0, 1.0)], [], [(1, 3, 2, 0), (3, 7, 6, 2), (7, 5, 4, 6), (5, 1, 0, 4), (0, 2, 6, 4), (5, 7, 3, 1)])
me_cube_011.materials.append(mat_dark_wall)
me_cube_011.use_remesh_preserve_volume = False
me_cube_011.use_remesh_preserve_attributes = False
me_cube_011.use_mirror_vertex_groups = False
me_cube_011.update()
me_cube_010 = bpy.data.meshes.new('Cube.010')
me_cube_010.from_pydata([(-1.0, -1.0, -1.0), (-1.0, -1.0, 1.0), (-1.0, 1.0, -1.0), (-1.0, 1.0, 1.0), (1.0, -1.0, -1.0), (1.0, -1.0, 1.0), (1.0, 1.0, -1.0), (1.0, 1.0, 1.0)], [], [(1, 3, 2, 0), (3, 7, 6, 2), (7, 5, 4, 6), (5, 1, 0, 4), (0, 2, 6, 4), (5, 7, 3, 1)])
me_cube_010.materials.append(mat_dark_wall)
me_cube_010.use_remesh_preserve_volume = False
me_cube_010.use_remesh_preserve_attributes = False
me_cube_010.use_mirror_vertex_groups = False
me_cube_010.update()
me_cube_009 = bpy.data.meshes.new('Cube.009')
me_cube_009.from_pydata([(-1.0, -1.0, -1.0), (-1.0, -1.0, 1.0), (-1.0, 1.0, -1.0), (-1.0, 1.0, 1.0), (1.0, -1.0, -1.0), (1.0, -1.0, 1.0), (1.0, 1.0, -1.0), (1.0, 1.0, 1.0)], [], [(1, 3, 2, 0), (3, 7, 6, 2), (7, 5, 4, 6), (5, 1, 0, 4), (0, 2, 6, 4), (5, 7, 3, 1)])
me_cube_009.materials.append(mat_dark_wall)
me_cube_009.use_remesh_preserve_volume = False
me_cube_009.use_remesh_preserve_attributes = False
me_cube_009.use_mirror_vertex_groups = False
me_cube_009.update()
me_cube_008 = bpy.data.meshes.new('Cube.008')
me_cube_008.from_pydata([(-1.0, -1.0, -1.0), (-1.0, -1.0, 1.0), (-1.0, 1.0, -1.0), (-1.0, 1.0, 1.0), (1.0, -1.0, -1.0), (1.0, -1.0, 1.0), (1.0, 1.0, -1.0), (1.0, 1.0, 1.0)], [], [(1, 3, 2, 0), (3, 7, 6, 2), (7, 5, 4, 6), (5, 1, 0, 4), (0, 2, 6, 4), (5, 7, 3, 1)])
me_cube_008.use_remesh_preserve_volume = False
me_cube_008.use_remesh_preserve_attributes = False
me_cube_008.use_mirror_vertex_groups = False
me_cube_008.update()

# ---- objects
ob_windows_right = bpy.data.objects.new('Windows Right', me_cube_004)
ob_cube_001 = bpy.data.objects.new('Cube.001', me_cube_003)
ob_cube = bpy.data.objects.new('Cube', me_cube_002)
ob_information_stand = bpy.data.objects.new('Information stand', me_cube)
ob_floor = bpy.data.objects.new('Floor', me_cube_001)
ob_roof = bpy.data.objects.new('Roof', me_cylinder)
ob_ceiling = bpy.data.objects.new('Ceiling', me_cube_025)
ob_front_and_back_walls = bpy.data.objects.new('Front and back walls', me_cube_024)
ob_brick_side_pieces = bpy.data.objects.new('Brick side pieces', me_cube_023)
ob_front_back_top_piece = bpy.data.objects.new('Front-back top piece', me_cube_022)
ob_windows_left = bpy.data.objects.new('Windows Left', me_cube_020)
ob_cross_beams = bpy.data.objects.new('Cross beams', me_cube_013)
ob_centeral_vertical_supports = bpy.data.objects.new('Centeral vertical supports', me_cube_012)
ob_above_windows = bpy.data.objects.new('Above windows', me_cube_011)
ob_long_ceiling_braces = bpy.data.objects.new('Long ceiling braces', me_cube_010)
ob_window_struts = bpy.data.objects.new('Window struts', me_cube_009)
ob_cubes = bpy.data.objects.new('Cubes', me_cube_008)

# ---- transforms, parenting, visibility, modifiers, constraints
ob_windows_right.location = (8.9, 14.0, 3.9)
ob_windows_right.scale = (0.1, 1.8, 0.1)
ob_windows_right.lineart.crease_threshold = 0.0
ob_cube_001.location = (0.0, 18.45, -0.3)
ob_cube_001.scale = (1.0, 0.25, 0.1)
ob_cube_001.lineart.crease_threshold = 0.0
ob_cube.location = (0.0, -18.45, -0.3)
ob_cube.scale = (1.0, 0.25, 0.1)
ob_cube.lineart.crease_threshold = 0.0
ob_information_stand.location = (-1.7, -19.3, 2.235e-08)
ob_information_stand.scale = (0.025, 0.025, 1.0)
ob_information_stand.lineart.crease_threshold = 0.0
ob_floor.location = (0.0, 0.0, -0.2)
ob_floor.scale = (9.2, 18.2, 0.2)
ob_floor.lineart.crease_threshold = 0.0
ob_roof.location = (0.0, 0.0, 1.373)
ob_roof.rotation_euler = (1.571, 0.0, 0.0)
ob_roof.scale = (9.742, 10.0, 18.2)
ob_roof.lineart.crease_threshold = 0.0
ob_ceiling.location = (0.0, 0.0, 5.1)
ob_ceiling.scale = (9.2, 18.2, 0.1)
ob_ceiling.lineart.crease_threshold = 0.0
ob_front_and_back_walls.location = (0.0, -18.1, 2.5)
ob_front_and_back_walls.scale = (9.2, 0.1, 2.5)
ob_front_and_back_walls.lineart.crease_threshold = 0.0
_m = ob_front_and_back_walls.modifiers.new('Array', 'ARRAY')
_m.use_constant_offset = True
_m.constant_offset_displace = (0.0, 362.0, 0.0)
_m.use_relative_offset = False
ob_brick_side_pieces.location = (9.0, -17.1, 2.0)
ob_brick_side_pieces.scale = (0.2, 0.9, 2.0)
ob_brick_side_pieces.lineart.crease_threshold = 0.0
_m = ob_brick_side_pieces.modifiers.new('Array', 'ARRAY')
_m.constant_offset_displace = (0.0, 0.0, 0.0)
_m.relative_offset_displace = (-45.0, 0.0, 0.0)
_m = ob_brick_side_pieces.modifiers.new('Array.001', 'ARRAY')
_m.use_constant_offset = True
_m.constant_offset_displace = (0.0, 38.0, 0.0)
_m.relative_offset_displace = (0.0, 0.0, 0.0)
ob_front_back_top_piece.location = (0.0, -18.1, 4.5)
ob_front_back_top_piece.scale = (9.2, 0.1, 0.5)
ob_front_back_top_piece.lineart.crease_threshold = 0.0
_m = ob_front_back_top_piece.modifiers.new('Array', 'ARRAY')
_m.use_constant_offset = True
_m.constant_offset_displace = (0.0, 362.0, 0.0)
_m.use_relative_offset = False
ob_windows_left.location = (8.9, 14.0, 3.9)
ob_windows_left.scale = (0.1, 1.8, 0.1)
ob_windows_left.lineart.crease_threshold = 0.0
ob_cross_beams.location = (0.0, -16.0, 4.8)
ob_cross_beams.scale = (9.0, 0.2, 0.2)
ob_cross_beams.lineart.crease_threshold = 0.0
_m = ob_cross_beams.modifiers.new('Array', 'ARRAY')
_m.count = 5
_m.constant_offset_displace = (0.0, 0.0, 0.0)
_m.relative_offset_displace = (0.0, 20.0, 0.0)
ob_centeral_vertical_supports.location = (3.0, -8.0, 2.5)
ob_centeral_vertical_supports.scale = (0.2, 0.2, 2.5)
ob_centeral_vertical_supports.lineart.crease_threshold = 0.0
_m = ob_centeral_vertical_supports.modifiers.new('Array', 'ARRAY')
_m.use_constant_offset = True
_m.constant_offset_displace = (-30.0, 0.0, 0.0)
_m.use_relative_offset = False
_m.relative_offset_displace = (3.0, 0.0, 0.0)
_m = ob_centeral_vertical_supports.modifiers.new('Array.001', 'ARRAY')
_m.count = 3
_m.use_constant_offset = True
_m.constant_offset_displace = (0.0, 40.0, 0.0)
_m.use_relative_offset = False
_m.relative_offset_displace = (0.0, 4.0, 0.0)
ob_above_windows.location = (9.0, 0.0, 4.5)
ob_above_windows.scale = (0.2, 18.0, 0.5)
ob_above_windows.lineart.crease_threshold = 0.0
_m = ob_above_windows.modifiers.new('Array', 'ARRAY')
_m.constant_offset_displace = (64.0, 0.0, 0.0)
_m.relative_offset_displace = (-45.0, 0.0, 0.0)
ob_long_ceiling_braces.location = (-6.0, 0.0, 4.8)
ob_long_ceiling_braces.scale = (0.2, 18.0, 0.2)
ob_long_ceiling_braces.lineart.crease_threshold = 0.0
_m = ob_long_ceiling_braces.modifiers.new('Array', 'ARRAY')
_m.count = 5
_m.use_constant_offset = True
_m.constant_offset_displace = (3.0, 0.0, 0.0)
_m.relative_offset_displace = (6.0, 0.0, 0.0)
ob_window_struts.location = (9.0, -16.0, 2.0)
ob_window_struts.scale = (0.2, 0.2, 2.0)
ob_window_struts.lineart.crease_threshold = 0.0
_m = ob_window_struts.modifiers.new('Array', 'ARRAY')
_m.count = 9
_m.constant_offset_displace = (0.0, 0.0, 0.0)
_m.relative_offset_displace = (0.0, 10.0, 0.0)
_m = ob_window_struts.modifiers.new('Array.001', 'ARRAY')
_m.constant_offset_displace = (0.0, 0.0, 0.0)
_m.relative_offset_displace = (-45.0, 0.0, 0.0)
ob_cubes.location = (-6.0, -14.0, 0.5)
ob_cubes.scale = (0.5, 0.5, 0.5)
ob_cubes.lineart.crease_threshold = 0.0
_m = ob_cubes.modifiers.new('Array', 'ARRAY')
_m.count = 3
_m.constant_offset_displace = (0.0, 0.0, 0.0)
_m.relative_offset_displace = (6.0, 0.0, 0.0)
_m = ob_cubes.modifiers.new('Array.001', 'ARRAY')
_m.count = 8
_m.constant_offset_displace = (0.0, 0.0, 0.0)
_m.relative_offset_displace = (0.0, 4.0, 0.0)

# ---- collection membership
col_collection_1.objects.link(ob_windows_right)
col_collection_1.objects.link(ob_cube_001)
col_collection_1.objects.link(ob_cube)
col_collection_1.objects.link(ob_information_stand)
col_collection_1.objects.link(ob_floor)
col_collection_1.objects.link(ob_roof)
col_collection_1.objects.link(ob_ceiling)
col_collection_1.objects.link(ob_front_and_back_walls)
col_collection_1.objects.link(ob_brick_side_pieces)
col_collection_1.objects.link(ob_front_back_top_piece)
col_collection_1.objects.link(ob_windows_left)
col_collection_1.objects.link(ob_cross_beams)
col_collection_1.objects.link(ob_centeral_vertical_supports)
col_collection_1.objects.link(ob_above_windows)
col_collection_1.objects.link(ob_long_ceiling_braces)
col_collection_1.objects.link(ob_window_struts)
col_collection_1.objects.link(ob_cubes)

# ---- scene / render settings (as saved in the file)
scene.frame_start = 1; scene.frame_end = 250; scene.frame_set(3)
scene.render.engine = 'BLENDER_EEVEE_NEXT'
scene.render.resolution_percentage = 50
scene.render.dither_intensity = 0.0
scene.cycles.use_denoising = False
scene.cycles.samples = 10
scene.cycles.sampling_pattern = 'TABULATED_SOBOL'
scene.cycles.light_sampling_threshold = 0.0
scene.cycles.use_adaptive_sampling = False
scene.cycles.use_light_tree = False
scene.cycles.blur_glossy = 0.0
scene.cycles.pixel_filter_type = 'GAUSSIAN'
scene.cycles.sample_clamp_indirect = 0.0
scene.view_settings.view_transform = 'Standard'
bpy.context.view_layer.update()

# ---- added for rendering (the .blend has no active camera and no usable light): camera, sun
cam_auto = bpy.data.cameras.new('AutoCamera')
cam_auto.lens = 50.0
cam_auto.sensor_width = 36.0
cam_auto.clip_end = 1000.0
ob_auto_camera = bpy.data.objects.new('AutoCamera', cam_auto)
scene.collection.objects.link(ob_auto_camera)
ob_auto_camera.location = (40.8974, -49.4964, 37.9044)
ob_auto_camera.rotation_euler = (1.09748, -7.21219e-08, 0.694738)
scene.camera = ob_auto_camera
light_auto_sun = bpy.data.lights.new('AutoSun', 'SUN')
light_auto_sun.energy = 3.0
light_auto_sun.angle = 0.0523599
ob_auto_sun = bpy.data.objects.new('AutoSun', light_auto_sun)
scene.collection.objects.link(ob_auto_sun)
ob_auto_sun.rotation_euler = (0.872665, 0.174533, 0.523599)
bpy.context.view_layer.update()
